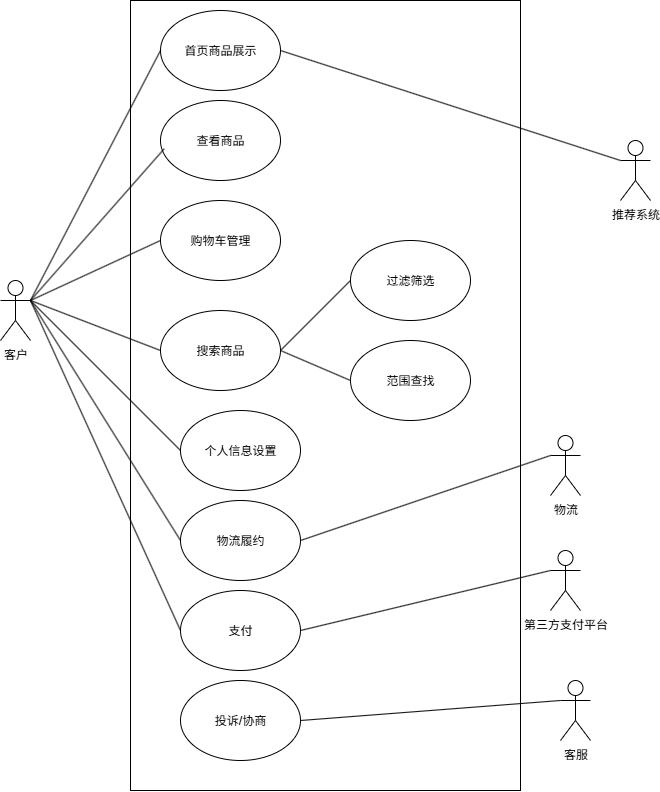

The diagram above was exported from draw.io. Its source (the exported page's mxGraphModel, read from the mxfile embedded in the PNG):
<mxGraphModel dx="919" dy="488" grid="1" gridSize="10" guides="1" tooltips="1" connect="1" arrows="1" fold="1" page="1" pageScale="1" pageWidth="827" pageHeight="1169" math="0" shadow="0">
  <root>
    <mxCell id="0" />
    <mxCell id="1" parent="0" />
    <mxCell id="zzAfBntwCzRh1ZvL_6sy-2" value="" style="rounded=0;whiteSpace=wrap;html=1;" vertex="1" parent="1">
      <mxGeometry x="280" y="120" width="390" height="790" as="geometry" />
    </mxCell>
    <mxCell id="zzAfBntwCzRh1ZvL_6sy-3" value="客户" style="shape=umlActor;verticalLabelPosition=bottom;verticalAlign=top;html=1;outlineConnect=0;" vertex="1" parent="1">
      <mxGeometry x="150" y="400" width="30" height="60" as="geometry" />
    </mxCell>
    <mxCell id="zzAfBntwCzRh1ZvL_6sy-4" value="首页商品展示" style="ellipse;whiteSpace=wrap;html=1;" vertex="1" parent="1">
      <mxGeometry x="310" y="130" width="120" height="80" as="geometry" />
    </mxCell>
    <mxCell id="zzAfBntwCzRh1ZvL_6sy-5" value="查看商品" style="ellipse;whiteSpace=wrap;html=1;" vertex="1" parent="1">
      <mxGeometry x="310" y="220" width="120" height="80" as="geometry" />
    </mxCell>
    <mxCell id="zzAfBntwCzRh1ZvL_6sy-6" value="搜索商品" style="ellipse;whiteSpace=wrap;html=1;" vertex="1" parent="1">
      <mxGeometry x="310" y="430" width="120" height="80" as="geometry" />
    </mxCell>
    <mxCell id="zzAfBntwCzRh1ZvL_6sy-7" value="过滤筛选" style="ellipse;whiteSpace=wrap;html=1;" vertex="1" parent="1">
      <mxGeometry x="500" y="360" width="120" height="80" as="geometry" />
    </mxCell>
    <mxCell id="zzAfBntwCzRh1ZvL_6sy-8" value="范围查找" style="ellipse;whiteSpace=wrap;html=1;" vertex="1" parent="1">
      <mxGeometry x="500" y="460" width="120" height="80" as="geometry" />
    </mxCell>
    <mxCell id="zzAfBntwCzRh1ZvL_6sy-9" value="个人信息设置" style="ellipse;whiteSpace=wrap;html=1;" vertex="1" parent="1">
      <mxGeometry x="330" y="530" width="120" height="80" as="geometry" />
    </mxCell>
    <mxCell id="zzAfBntwCzRh1ZvL_6sy-10" value="物流履约" style="ellipse;whiteSpace=wrap;html=1;" vertex="1" parent="1">
      <mxGeometry x="330" y="620" width="120" height="80" as="geometry" />
    </mxCell>
    <mxCell id="zzAfBntwCzRh1ZvL_6sy-11" value="支付" style="ellipse;whiteSpace=wrap;html=1;" vertex="1" parent="1">
      <mxGeometry x="330" y="710" width="120" height="80" as="geometry" />
    </mxCell>
    <mxCell id="zzAfBntwCzRh1ZvL_6sy-12" value="推荐系统" style="shape=umlActor;verticalLabelPosition=bottom;verticalAlign=top;html=1;outlineConnect=0;" vertex="1" parent="1">
      <mxGeometry x="770" y="260" width="30" height="60" as="geometry" />
    </mxCell>
    <mxCell id="zzAfBntwCzRh1ZvL_6sy-13" value="" style="endArrow=none;html=1;rounded=0;entryX=0;entryY=0.5;entryDx=0;entryDy=0;exitX=1;exitY=0.3333333333333333;exitDx=0;exitDy=0;exitPerimeter=0;" edge="1" parent="1" source="zzAfBntwCzRh1ZvL_6sy-3" target="zzAfBntwCzRh1ZvL_6sy-4">
      <mxGeometry width="50" height="50" relative="1" as="geometry">
        <mxPoint x="110" y="210" as="sourcePoint" />
        <mxPoint x="160" y="160" as="targetPoint" />
      </mxGeometry>
    </mxCell>
    <mxCell id="zzAfBntwCzRh1ZvL_6sy-14" value="" style="endArrow=none;html=1;rounded=0;entryX=0.031;entryY=0.604;entryDx=0;entryDy=0;entryPerimeter=0;exitX=1;exitY=0.3333333333333333;exitDx=0;exitDy=0;exitPerimeter=0;" edge="1" parent="1" source="zzAfBntwCzRh1ZvL_6sy-3" target="zzAfBntwCzRh1ZvL_6sy-5">
      <mxGeometry width="50" height="50" relative="1" as="geometry">
        <mxPoint x="210" y="280" as="sourcePoint" />
        <mxPoint x="240" y="370" as="targetPoint" />
      </mxGeometry>
    </mxCell>
    <mxCell id="zzAfBntwCzRh1ZvL_6sy-15" value="购物车管理" style="ellipse;whiteSpace=wrap;html=1;" vertex="1" parent="1">
      <mxGeometry x="310" y="320" width="120" height="80" as="geometry" />
    </mxCell>
    <mxCell id="zzAfBntwCzRh1ZvL_6sy-16" value="客服" style="shape=umlActor;verticalLabelPosition=bottom;verticalAlign=top;html=1;outlineConnect=0;" vertex="1" parent="1">
      <mxGeometry x="710" y="800" width="30" height="60" as="geometry" />
    </mxCell>
    <mxCell id="zzAfBntwCzRh1ZvL_6sy-17" value="" style="endArrow=none;html=1;rounded=0;entryX=0;entryY=0.5;entryDx=0;entryDy=0;exitX=1;exitY=0.3333333333333333;exitDx=0;exitDy=0;exitPerimeter=0;" edge="1" parent="1" source="zzAfBntwCzRh1ZvL_6sy-3" target="zzAfBntwCzRh1ZvL_6sy-15">
      <mxGeometry width="50" height="50" relative="1" as="geometry">
        <mxPoint x="140" y="460" as="sourcePoint" />
        <mxPoint x="190" y="410" as="targetPoint" />
      </mxGeometry>
    </mxCell>
    <mxCell id="zzAfBntwCzRh1ZvL_6sy-18" value="" style="endArrow=none;html=1;rounded=0;entryX=0;entryY=0.5;entryDx=0;entryDy=0;exitX=1;exitY=0.3333333333333333;exitDx=0;exitDy=0;exitPerimeter=0;" edge="1" parent="1" source="zzAfBntwCzRh1ZvL_6sy-3" target="zzAfBntwCzRh1ZvL_6sy-6">
      <mxGeometry width="50" height="50" relative="1" as="geometry">
        <mxPoint x="210" y="280" as="sourcePoint" />
        <mxPoint x="270" y="440" as="targetPoint" />
      </mxGeometry>
    </mxCell>
    <mxCell id="zzAfBntwCzRh1ZvL_6sy-19" value="" style="endArrow=none;html=1;rounded=0;entryX=0;entryY=0.3333333333333333;entryDx=0;entryDy=0;entryPerimeter=0;exitX=1;exitY=0.5;exitDx=0;exitDy=0;" edge="1" parent="1" source="zzAfBntwCzRh1ZvL_6sy-4" target="zzAfBntwCzRh1ZvL_6sy-12">
      <mxGeometry width="50" height="50" relative="1" as="geometry">
        <mxPoint x="550" y="270" as="sourcePoint" />
        <mxPoint x="600" y="220" as="targetPoint" />
      </mxGeometry>
    </mxCell>
    <mxCell id="zzAfBntwCzRh1ZvL_6sy-20" value="" style="endArrow=none;html=1;rounded=0;entryX=0;entryY=0.5;entryDx=0;entryDy=0;exitX=1;exitY=0.3333333333333333;exitDx=0;exitDy=0;exitPerimeter=0;" edge="1" parent="1" source="zzAfBntwCzRh1ZvL_6sy-3" target="zzAfBntwCzRh1ZvL_6sy-10">
      <mxGeometry width="50" height="50" relative="1" as="geometry">
        <mxPoint x="120" y="610" as="sourcePoint" />
        <mxPoint x="170" y="560" as="targetPoint" />
      </mxGeometry>
    </mxCell>
    <mxCell id="zzAfBntwCzRh1ZvL_6sy-21" value="" style="endArrow=none;html=1;rounded=0;entryX=0;entryY=0.5;entryDx=0;entryDy=0;exitX=1;exitY=0.3333333333333333;exitDx=0;exitDy=0;exitPerimeter=0;" edge="1" parent="1" source="zzAfBntwCzRh1ZvL_6sy-3" target="zzAfBntwCzRh1ZvL_6sy-9">
      <mxGeometry width="50" height="50" relative="1" as="geometry">
        <mxPoint x="50" y="570" as="sourcePoint" />
        <mxPoint x="100" y="520" as="targetPoint" />
      </mxGeometry>
    </mxCell>
    <mxCell id="zzAfBntwCzRh1ZvL_6sy-22" value="" style="endArrow=none;html=1;rounded=0;exitX=1;exitY=0.5;exitDx=0;exitDy=0;entryX=0;entryY=0.5;entryDx=0;entryDy=0;" edge="1" parent="1" source="zzAfBntwCzRh1ZvL_6sy-6" target="zzAfBntwCzRh1ZvL_6sy-7">
      <mxGeometry width="50" height="50" relative="1" as="geometry">
        <mxPoint x="570" y="650" as="sourcePoint" />
        <mxPoint x="620" y="600" as="targetPoint" />
      </mxGeometry>
    </mxCell>
    <mxCell id="zzAfBntwCzRh1ZvL_6sy-23" value="" style="endArrow=none;html=1;rounded=0;entryX=0;entryY=0.5;entryDx=0;entryDy=0;exitX=1;exitY=0.5;exitDx=0;exitDy=0;" edge="1" parent="1" source="zzAfBntwCzRh1ZvL_6sy-6" target="zzAfBntwCzRh1ZvL_6sy-8">
      <mxGeometry width="50" height="50" relative="1" as="geometry">
        <mxPoint x="560" y="620" as="sourcePoint" />
        <mxPoint x="610" y="570" as="targetPoint" />
      </mxGeometry>
    </mxCell>
    <mxCell id="zzAfBntwCzRh1ZvL_6sy-24" value="第三方支付平台" style="shape=umlActor;verticalLabelPosition=bottom;verticalAlign=top;html=1;outlineConnect=0;" vertex="1" parent="1">
      <mxGeometry x="700" y="670" width="30" height="60" as="geometry" />
    </mxCell>
    <mxCell id="zzAfBntwCzRh1ZvL_6sy-25" value="物流" style="shape=umlActor;verticalLabelPosition=bottom;verticalAlign=top;html=1;outlineConnect=0;" vertex="1" parent="1">
      <mxGeometry x="700" y="555" width="30" height="60" as="geometry" />
    </mxCell>
    <mxCell id="zzAfBntwCzRh1ZvL_6sy-26" value="投诉/协商" style="ellipse;whiteSpace=wrap;html=1;" vertex="1" parent="1">
      <mxGeometry x="330" y="800" width="120" height="80" as="geometry" />
    </mxCell>
    <mxCell id="zzAfBntwCzRh1ZvL_6sy-29" value="" style="endArrow=none;html=1;rounded=0;entryX=0;entryY=0.3333333333333333;entryDx=0;entryDy=0;entryPerimeter=0;exitX=1;exitY=0.5;exitDx=0;exitDy=0;" edge="1" parent="1" source="zzAfBntwCzRh1ZvL_6sy-11" target="zzAfBntwCzRh1ZvL_6sy-24">
      <mxGeometry width="50" height="50" relative="1" as="geometry">
        <mxPoint x="560" y="760" as="sourcePoint" />
        <mxPoint x="610" y="710" as="targetPoint" />
      </mxGeometry>
    </mxCell>
    <mxCell id="zzAfBntwCzRh1ZvL_6sy-30" value="" style="endArrow=none;html=1;rounded=0;entryX=0;entryY=0.3333333333333333;entryDx=0;entryDy=0;entryPerimeter=0;exitX=1;exitY=0.5;exitDx=0;exitDy=0;" edge="1" parent="1" source="zzAfBntwCzRh1ZvL_6sy-26" target="zzAfBntwCzRh1ZvL_6sy-16">
      <mxGeometry width="50" height="50" relative="1" as="geometry">
        <mxPoint x="600" y="860" as="sourcePoint" />
        <mxPoint x="650" y="810" as="targetPoint" />
      </mxGeometry>
    </mxCell>
    <mxCell id="zzAfBntwCzRh1ZvL_6sy-31" value="" style="endArrow=none;html=1;rounded=0;entryX=0;entryY=0.3333333333333333;entryDx=0;entryDy=0;entryPerimeter=0;exitX=1;exitY=0.5;exitDx=0;exitDy=0;" edge="1" parent="1" source="zzAfBntwCzRh1ZvL_6sy-10" target="zzAfBntwCzRh1ZvL_6sy-25">
      <mxGeometry width="50" height="50" relative="1" as="geometry">
        <mxPoint x="550" y="660" as="sourcePoint" />
        <mxPoint x="600" y="610" as="targetPoint" />
      </mxGeometry>
    </mxCell>
    <mxCell id="zzAfBntwCzRh1ZvL_6sy-32" value="" style="endArrow=none;html=1;rounded=0;entryX=1;entryY=0.3333333333333333;entryDx=0;entryDy=0;entryPerimeter=0;exitX=0;exitY=0.5;exitDx=0;exitDy=0;" edge="1" parent="1" source="zzAfBntwCzRh1ZvL_6sy-11" target="zzAfBntwCzRh1ZvL_6sy-3">
      <mxGeometry width="50" height="50" relative="1" as="geometry">
        <mxPoint x="200" y="720" as="sourcePoint" />
        <mxPoint x="250" y="670" as="targetPoint" />
      </mxGeometry>
    </mxCell>
  </root>
</mxGraphModel>